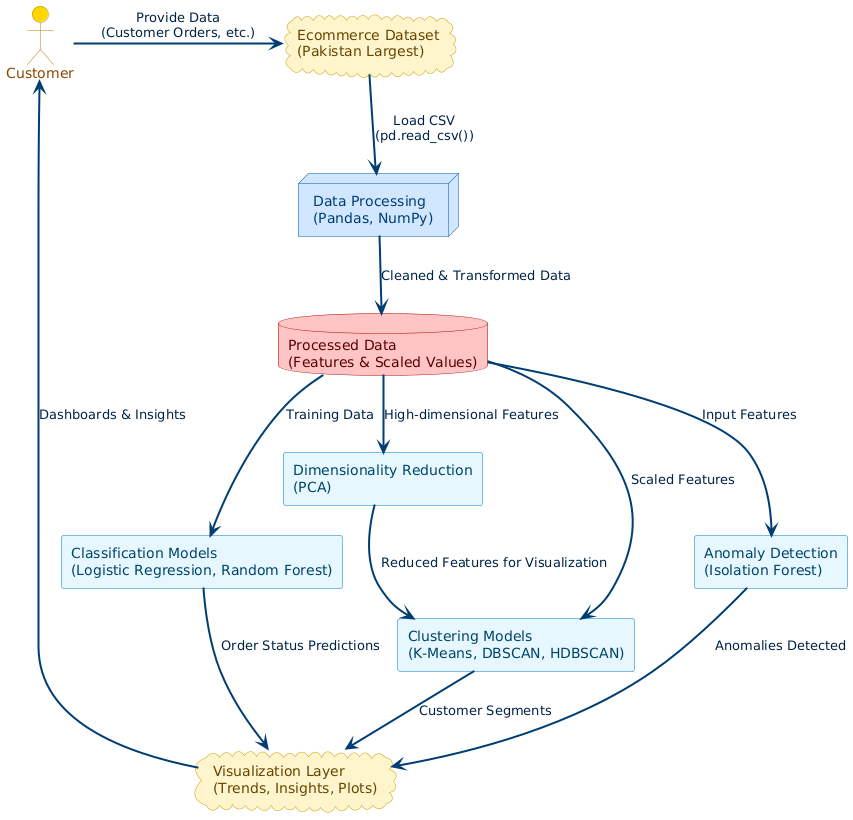

The diagram above was rendered by PlantUML. Its source (embedded in the PNG):
@startuml
skinparam backgroundColor #FFFFFF
skinparam node {
    BackgroundColor #D0E7FF
    BorderColor #0056A1
    FontColor #003D73
}
skinparam cloud {
    BackgroundColor #FFF5CC
    BorderColor #CC9A00
    FontColor #664500
}
skinparam database {
    BackgroundColor #FFC4C4
    BorderColor #B20000
    FontColor #5A0000
}
skinparam actor {
    BackgroundColor #FFD700
    BorderColor #B8860B
    FontColor #8B4500
}
skinparam rectangle {
    BackgroundColor #E6F7FF
    BorderColor #007ACC
    FontColor #004466
}
skinparam arrow {
    Color #003D73
    FontColor #002244
    Thickness 2
}

actor Customer #FFD700
cloud "Ecommerce Dataset\n(Pakistan Largest)" as DataSource
node "Data Processing\n(Pandas, NumPy)" as DataProcessing
database "Processed Data\n(Features & Scaled Values)" as DataStorage
rectangle "Clustering Models\n(K-Means, DBSCAN, HDBSCAN)" as ClusteringModels
rectangle "Classification Models\n(Logistic Regression, Random Forest)" as ClassificationModels
rectangle "Dimensionality Reduction\n(PCA)" as DimensionalityReduction
rectangle "Anomaly Detection\n(Isolation Forest)" as AnomalyDetection
cloud "Visualization Layer\n(Trends, Insights, Plots)" as Visualization

Customer -> DataSource : "Provide Data\n(Customer Orders, etc.)"
DataSource --> DataProcessing : "Load CSV\n(pd.read_csv())"
DataProcessing --> DataStorage : "Cleaned & Transformed Data"

DataStorage --> ClusteringModels : "Scaled Features"
ClusteringModels --> Visualization : "Customer Segments"
DataStorage --> ClassificationModels : "Training Data"
ClassificationModels --> Visualization : "Order Status Predictions"

DataStorage --> DimensionalityReduction : "High-dimensional Features"
DimensionalityReduction --> ClusteringModels : "Reduced Features for Visualization"
DataStorage --> AnomalyDetection : "Input Features"
AnomalyDetection --> Visualization : "Anomalies Detected"

Visualization --> Customer : "Dashboards & Insights"
@enduml